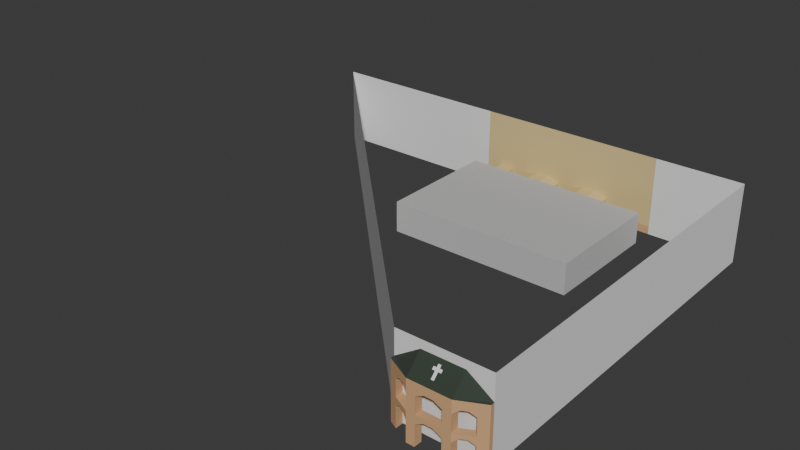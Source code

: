 # Source: buildings_cruz_blanca.blend  (saved by Blender 4.2.66; exported with 4.5.12 LTS)
import bpy
from mathutils import Matrix  # noqa: F401  (used for matrix-valued properties, if any)

bpy.ops.wm.read_factory_settings(use_empty=True)
scene = bpy.context.scene
scene.name = 'Scene'

# ---- collections
col_collection = bpy.data.collections.new('Collection'); scene.collection.children.link(col_collection)

# ---- materials (node trees are filled in below, after node groups)
mat_material_001 = bpy.data.materials.new('Material.001')
mat_material_001.use_backface_culling = True
mat_facade = bpy.data.materials.new('Facade')
mat_facade.use_backface_culling = True
mat_lower = bpy.data.materials.new('Lower')
mat_lower.use_backface_culling = True
mat_road = bpy.data.materials.new('Road')
mat_road.use_backface_culling = True
mat_sidewalk = bpy.data.materials.new('Sidewalk')
mat_sidewalk.use_backface_culling = True
mat_road_001 = bpy.data.materials.new('Road.001')
mat_road_001.use_backface_culling = True
mat_sidewalk_001 = bpy.data.materials.new('Sidewalk.001')
mat_sidewalk_001.use_backface_culling = True
mat_brick = bpy.data.materials.new('Brick')
mat_brick.use_backface_culling = True
mat_roof = bpy.data.materials.new('Roof')
mat_roof.use_backface_culling = True

# ---- material node trees
mat_material_001.use_nodes = True; mat_material_001.node_tree.nodes.clear()
_N = mat_material_001.node_tree.nodes; _L = mat_material_001.node_tree.links
n0 = _N.new('ShaderNodeBsdfPrincipled'); n0.name = 'Principled BSDF'; n0.location = (10, 300)
n0.inputs[2].default_value = 1.0
n1 = _N.new('ShaderNodeOutputMaterial'); n1.name = 'Material Output'; n1.location = (300, 300)
_L.new(n0.outputs[0], n1.inputs[0])
n1.is_active_output = True
mat_facade.use_nodes = True; mat_facade.node_tree.nodes.clear()
_N = mat_facade.node_tree.nodes; _L = mat_facade.node_tree.links
n0 = _N.new('ShaderNodeBsdfPrincipled'); n0.name = 'Principled BSDF'; n0.location = (10, 300)
n0.inputs[0].default_value = (0.6867, 0.5395, 0.2542, 1.0)
n0.inputs[2].default_value = 1.0
n1 = _N.new('ShaderNodeOutputMaterial'); n1.name = 'Material Output'; n1.location = (300, 300)
_L.new(n0.outputs[0], n1.inputs[0])
n1.is_active_output = True
mat_lower.use_nodes = True; mat_lower.node_tree.nodes.clear()
_N = mat_lower.node_tree.nodes; _L = mat_lower.node_tree.links
n0 = _N.new('ShaderNodeBsdfPrincipled'); n0.name = 'Principled BSDF'; n0.location = (10, 300)
n0.inputs[0].default_value = (0.6445, 0.3813, 0.1912, 1.0)
n0.inputs[2].default_value = 1.0
n1 = _N.new('ShaderNodeOutputMaterial'); n1.name = 'Material Output'; n1.location = (300, 300)
_L.new(n0.outputs[0], n1.inputs[0])
n1.is_active_output = True
mat_road.use_nodes = True; mat_road.node_tree.nodes.clear()
_N = mat_road.node_tree.nodes; _L = mat_road.node_tree.links
n0 = _N.new('ShaderNodeBsdfPrincipled'); n0.name = 'Principled BSDF'; n0.location = (10, 300)
n0.inputs[0].default_value = (0.1714, 0.1714, 0.1714, 1.0)
n0.inputs[2].default_value = 1.0
n1 = _N.new('ShaderNodeOutputMaterial'); n1.name = 'Material Output'; n1.location = (300, 300)
_L.new(n0.outputs[0], n1.inputs[0])
n1.is_active_output = True
mat_sidewalk.use_nodes = True; mat_sidewalk.node_tree.nodes.clear()
_N = mat_sidewalk.node_tree.nodes; _L = mat_sidewalk.node_tree.links
n0 = _N.new('ShaderNodeBsdfPrincipled'); n0.name = 'Principled BSDF'; n0.location = (10, 300)
n0.inputs[0].default_value = (0.521, 0.521, 0.521, 1.0)
n0.inputs[2].default_value = 1.0
n1 = _N.new('ShaderNodeOutputMaterial'); n1.name = 'Material Output'; n1.location = (300, 300)
_L.new(n0.outputs[0], n1.inputs[0])
n1.is_active_output = True
mat_road_001.use_nodes = True; mat_road_001.node_tree.nodes.clear()
_N = mat_road_001.node_tree.nodes; _L = mat_road_001.node_tree.links
n0 = _N.new('ShaderNodeBsdfPrincipled'); n0.name = 'Principled BSDF'; n0.location = (10, 300)
n0.inputs[0].default_value = (0.1714, 0.1714, 0.1714, 1.0)
n0.inputs[2].default_value = 1.0
n1 = _N.new('ShaderNodeOutputMaterial'); n1.name = 'Material Output'; n1.location = (300, 300)
_L.new(n0.outputs[0], n1.inputs[0])
n1.is_active_output = True
mat_sidewalk_001.use_nodes = True; mat_sidewalk_001.node_tree.nodes.clear()
_N = mat_sidewalk_001.node_tree.nodes; _L = mat_sidewalk_001.node_tree.links
n0 = _N.new('ShaderNodeBsdfPrincipled'); n0.name = 'Principled BSDF'; n0.location = (10, 300)
n0.inputs[0].default_value = (0.521, 0.521, 0.521, 1.0)
n0.inputs[2].default_value = 1.0
n1 = _N.new('ShaderNodeOutputMaterial'); n1.name = 'Material Output'; n1.location = (300, 300)
_L.new(n0.outputs[0], n1.inputs[0])
n1.is_active_output = True
mat_brick.use_nodes = True; mat_brick.node_tree.nodes.clear()
_N = mat_brick.node_tree.nodes; _L = mat_brick.node_tree.links
n0 = _N.new('ShaderNodeBsdfPrincipled'); n0.name = 'Principled BSDF'; n0.location = (10, 300)
n0.inputs[0].default_value = (0.6445, 0.3813, 0.1912, 1.0)
n0.inputs[2].default_value = 1.0
n1 = _N.new('ShaderNodeOutputMaterial'); n1.name = 'Material Output'; n1.location = (300, 300)
_L.new(n0.outputs[0], n1.inputs[0])
n1.is_active_output = True
mat_roof.use_nodes = True; mat_roof.node_tree.nodes.clear()
_N = mat_roof.node_tree.nodes; _L = mat_roof.node_tree.links
n0 = _N.new('ShaderNodeBsdfPrincipled'); n0.name = 'Principled BSDF'; n0.location = (10, 300)
n0.inputs[0].default_value = (0.0356, 0.05127, 0.0356, 1.0)
n0.inputs[2].default_value = 1.0
n1 = _N.new('ShaderNodeOutputMaterial'); n1.name = 'Material Output'; n1.location = (300, 300)
_L.new(n0.outputs[0], n1.inputs[0])
n1.is_active_output = True

# ---- world
world_world = bpy.data.worlds.new('World'); scene.world = world_world
world_world.use_nodes = True; world_world.node_tree.nodes.clear()
_N = world_world.node_tree.nodes; _L = world_world.node_tree.links
n0 = _N.new('ShaderNodeOutputWorld'); n0.name = 'World Output'; n0.location = (300, 300)
n1 = _N.new('ShaderNodeBackground'); n1.name = 'Background'; n1.location = (10, 300)
n1.inputs[0].default_value = (0.05088, 0.05088, 0.05088, 1.0)
_L.new(n1.outputs[0], n0.inputs[0])
n0.is_active_output = True
world_world.color = (0.05088, 0.05088, 0.05088)
world_world.sun_shadow_jitter_overblur = 0.0

# ---- meshes
me_plane = bpy.data.meshes.new('Plane')
me_plane.from_pydata([(-54.0, 51.0, 10.1), (-6.0, 3.0, 0.1), (-54.0, 51.0, 0.1), (5.0, 3.0, 0.1), (-6.0, 3.0, 10.1), (5.0, 3.0, 10.1), (-30.0, 51.0, 10.1), (-30.0, 51.0, 0.1), (5.0, 51.0, 0.1), (5.0, 51.0, 10.1), (-6.0, 51.0, 0.1), (-6.0, 51.0, 10.1)], [], [(0, 2, 1, 4), (1, 3, 5, 4), (2, 0, 6, 7), (5, 3, 8, 9), (9, 8, 10, 11)])
_uv = me_plane.uv_layers.new(name='UVMap')
_uv.uv.foreach_set('vector', [0.0, 0.0, 0.0, 1.0, 0.0, 1.0, 0.0, 1.0, 0.0, 1.0, 0.5, 1.0, 0.5, 1.0, 0.0, 1.0, 0.0, 1.0, 0.0, 0.0, 0.0, 0.0, 0.0, 1.0, 0.5, 1.0, 0.5, 1.0, 0.5, 1.0, 0.5, 1.0, 0.5, 1.0, 0.5, 1.0, 0.5, 1.0, 0.5, 1.0])
me_plane.materials.append(mat_material_001)
me_plane.update()
me_plane_001 = bpy.data.meshes.new('Plane.001')
me_plane_001.from_pydata([(-12.0, 0.0, 4.0), (12.0, 0.0, 4.0), (2.667, 0.0, 3.5), (-6.0, 1.0, 1.0), (4.333, 0.0, 3.5), (12.0, 0.0, 0.0), (10.0, 1.0, 0.0), (-1.0, 1.0, 0.0), (6.0, 1.0, 0.0), (10.0, 0.0, 0.0), (6.0, 0.0, 0.0), (12.0, 0.0, 3.0), (-6.0, 0.0, 1.0), (10.0, 1.0, 3.0), (10.0, 0.0, 3.0), (8.0, 1.0, 0.0), (8.0, 0.0, 0.0), (8.0, 1.0, 3.0), (6.0, 1.0, 3.0), (8.0, 0.0, 3.0), (6.0, 0.0, 3.0), (2.667, 1.0, 3.5), (-1.0, 0.0, 0.0), (4.333, 1.0, 3.5), (1.0, 1.0, 0.0), (1.0, 0.0, 0.0), (1.0, 1.0, 3.0), (-1.0, 1.0, 3.0), (1.0, 0.0, 3.0), (-1.0, 0.0, 3.0), (-4.333, 0.0, 3.5), (-2.667, 0.0, 3.5), (-4.333, 1.0, 3.5), (-2.667, 1.0, 3.5), (-12.0, 0.0, 0.0), (-6.0, 0.0, 0.0), (-6.0, 1.0, 0.0), (-6.0, 1.0, 3.0), (-12.0, 0.0, 3.0), (-6.0, 0.0, 3.0), (12.0, 0.0, 1.0), (10.0, 0.0, 1.0), (10.0, 1.0, 1.0), (8.0, 1.0, 1.0), (8.0, 0.0, 1.0), (6.0, 0.0, 1.0), (6.0, 1.0, 1.0), (-12.0, 0.0, 1.0), (-12.0, 0.0, 10.0), (12.0, 0.0, 10.0), (8.0, 3.0, 0.0), (6.0, 3.0, 0.0), (8.0, 3.0, 3.0), (6.0, 3.0, 3.0), (8.0, 3.0, 1.0), (6.0, 3.0, 1.0), (1.0, 3.0, 0.0), (-1.0, 3.0, 0.0), (1.0, 3.0, 3.0), (-1.0, 3.0, 3.0), (-6.0, 3.0, 1.0), (-6.0, 3.0, 0.0), (-6.0, 3.0, 3.0), (10.0, 3.0, 0.0), (10.0, 3.0, 1.0), (10.0, 3.0, 3.0), (2.667, 3.0, 3.5), (4.333, 3.0, 3.5), (-4.333, 3.0, 3.5), (-2.667, 3.0, 3.5), (1.0, 1.0, 1.0), (1.0, 0.0, 1.0), (-1.0, 1.0, 1.0), (-1.0, 0.0, 1.0), (1.0, 3.0, 1.0), (-1.0, 3.0, 1.0), (-6.0, 3.0, 4.0), (10.0, 3.0, 4.0)], [], [(32, 30, 39, 37), (25, 10, 8, 24), (14, 19, 17, 13), (7, 36, 35, 22), (41, 40, 11, 14), (42, 41, 14, 13), (34, 35, 12, 47), (44, 43, 17, 19), (46, 45, 20, 18), (72, 27, 59, 75), (45, 44, 19, 20), (16, 9, 6, 15), (71, 70, 26, 28), (72, 73, 29, 27), (73, 71, 28, 29), (23, 4, 2, 21), (21, 2, 28, 26), (18, 20, 4, 23), (12, 3, 37, 39), (47, 12, 39, 38), (27, 29, 31, 33), (33, 31, 30, 32), (31, 29, 28, 2, 4, 20, 19, 14, 11, 1, 0, 38, 39, 30), (6, 9, 41, 42), (9, 5, 40, 41), (35, 36, 3, 12), (10, 16, 44, 45), (46, 18, 53, 55), (8, 10, 45, 46), (16, 15, 43, 44), (54, 55, 53, 52), (50, 51, 55, 54), (17, 43, 54, 52), (74, 75, 59, 58), (43, 15, 50, 54), (8, 46, 55, 51), (70, 24, 56, 74), (37, 3, 60, 62), (3, 36, 61, 60), (7, 57, 61, 36), (8, 51, 56, 24), (63, 50, 15, 6), (17, 52, 65, 13), (64, 63, 6, 42), (65, 64, 42, 13), (33, 32, 68, 69), (23, 21, 66, 67), (32, 37, 62, 68), (33, 69, 59, 27), (21, 26, 58, 66), (23, 67, 53, 18), (26, 70, 74, 58), (56, 57, 75, 74), (22, 25, 71, 73), (7, 22, 73, 72), (25, 24, 70, 71), (7, 72, 75, 57), (58, 59, 69, 68, 62, 76, 77, 65, 52, 53, 67, 66), (1, 49, 48, 0)])
me_plane_001.polygons.foreach_set('material_index', [0, 2, 0, 2, 0, 0, 1, 0, 0, 0, 0, 3, 0, 0, 0, 0, 0, 0, 0, 0, 0, 0, 0, 1, 1, 1, 1, 0, 1, 1, 0, 1, 0, 0, 1, 1, 1, 0, 1, 2, 2, 3, 0, 1, 0, 0, 0, 0, 0, 0, 0, 0, 1, 1, 1, 1, 1, 0, 0])
_uv = me_plane_001.uv_layers.new(name='UVMap')
_uv.uv.foreach_set('vector', [0.08333, 1.0, 0.08333, 0.5, 0.0, 0.5, 0.0, 1.0, 0.3125, 0.5, 0.625, 0.5, 0.625, 1.0, 0.3125, 1.0, 0.875, 0.5, 0.6875, 0.5, 0.6875, 1.0, 0.875, 1.0, 0.25, 1.0, 0.0, 1.0, 0.0, 0.5, 0.25, 0.5, 0.0, 0.0, 0.0, 0.0, 0.0, 0.0, 0.0, 0.0, 0.875, 1.0, 0.875, 0.5, 0.875, 0.5, 0.875, 1.0, 0.0, 0.0, 0.0, 0.0, 0.0, 0.0, 0.0, 0.0, 0.6875, 0.5, 0.6875, 1.0, 0.6875, 1.0, 0.6875, 0.5, 0.625, 1.0, 0.625, 0.5, 0.625, 0.5, 0.625, 1.0, 0.25, 1.0, 0.25, 1.0, 0.25, 1.0, 0.25, 1.0, 0.0, 0.0, 0.0, 0.0, 0.0, 0.0, 0.0, 0.0, 0.6875, 0.5, 0.875, 0.5, 0.875, 1.0, 0.6875, 1.0, 0.3125, 0.5, 0.3125, 1.0, 0.3125, 1.0, 0.3125, 0.5, 0.25, 1.0, 0.25, 0.5, 0.25, 0.5, 0.25, 1.0, 0.0, 0.0, 0.0, 0.0, 0.0, 0.0, 0.0, 0.0, 0.5208, 1.0, 0.5208, 0.5, 0.4167, 0.5, 0.4167, 1.0, 0.4167, 1.0, 0.4167, 0.5, 0.3125, 0.5, 0.3125, 1.0, 0.625, 1.0, 0.625, 0.5, 0.5208, 0.5, 0.5208, 1.0, 0.0, 0.5, 0.0, 1.0, 0.0, 1.0, 0.0, 0.5, 0.0, 0.0, 0.0, 0.0, 0.0, 0.0, 0.0, 0.0, 0.25, 1.0, 0.25, 0.5, 0.1667, 0.5, 0.1667, 1.0, 0.1667, 1.0, 0.1667, 0.5, 0.08333, 0.5, 0.08333, 1.0, 0.0, 0.0, 0.0, 0.0, 0.0, 0.0, 0.0, 0.0, 0.0, 0.0, 0.0, 0.0, 0.0, 0.0, 0.0, 0.0, 0.0, 0.0, 0.0, 0.0, 0.0, 0.0, 0.0, 0.0, 0.0, 0.0, 0.0, 0.0, 0.875, 1.0, 0.875, 0.5, 0.875, 0.5, 0.875, 1.0, 0.0, 0.0, 0.0, 0.0, 0.0, 0.0, 0.0, 0.0, 0.0, 0.5, 0.0, 1.0, 0.0, 1.0, 0.0, 0.5, 0.0, 0.0, 0.0, 0.0, 0.0, 0.0, 0.0, 0.0, 0.625, 1.0, 0.625, 1.0, 0.625, 1.0, 0.625, 1.0, 0.625, 1.0, 0.625, 0.5, 0.625, 0.5, 0.625, 1.0, 0.6875, 0.5, 0.6875, 1.0, 0.6875, 1.0, 0.6875, 0.5, 0.0, 0.0, 0.0, 0.0, 0.0, 0.0, 0.0, 0.0, 0.0, 0.0, 0.0, 0.0, 0.0, 0.0, 0.0, 0.0, 0.6875, 1.0, 0.6875, 1.0, 0.6875, 1.0, 0.6875, 1.0, 0.0, 0.0, 0.0, 0.0, 0.0, 0.0, 0.0, 0.0, 0.6875, 1.0, 0.6875, 1.0, 0.6875, 1.0, 0.6875, 1.0, 0.625, 1.0, 0.625, 1.0, 0.625, 1.0, 0.625, 1.0, 0.3125, 1.0, 0.3125, 1.0, 0.3125, 1.0, 0.3125, 1.0, 0.0, 1.0, 0.0, 1.0, 0.0, 1.0, 0.0, 1.0, 0.0, 1.0, 0.0, 1.0, 0.0, 1.0, 0.0, 1.0, 0.0, 0.0, 0.0, 0.0, 0.0, 0.0, 0.0, 0.0, 0.0, 0.0, 0.0, 0.0, 0.0, 0.0, 0.0, 0.0, 0.0, 0.0, 0.6875, 1.0, 0.6875, 1.0, 0.875, 1.0, 0.6875, 1.0, 0.6875, 1.0, 0.0, 0.0, 0.875, 1.0, 0.0, 0.0, 0.0, 0.0, 0.875, 1.0, 0.875, 1.0, 0.0, 0.0, 0.0, 0.0, 0.875, 1.0, 0.875, 1.0, 0.1667, 1.0, 0.08333, 1.0, 0.08333, 1.0, 0.1667, 1.0, 0.5208, 1.0, 0.4167, 1.0, 0.4167, 1.0, 0.5208, 1.0, 0.08333, 1.0, 0.0, 1.0, 0.0, 1.0, 0.08333, 1.0, 0.1667, 1.0, 0.1667, 1.0, 0.25, 1.0, 0.25, 1.0, 0.4167, 1.0, 0.3125, 1.0, 0.3125, 1.0, 0.4167, 1.0, 0.5208, 1.0, 0.5208, 1.0, 0.625, 1.0, 0.625, 1.0, 0.3125, 1.0, 0.3125, 1.0, 0.3125, 1.0, 0.3125, 1.0, 0.0, 0.0, 0.0, 0.0, 0.0, 0.0, 0.0, 0.0, 0.0, 0.0, 0.0, 0.0, 0.0, 0.0, 0.0, 0.0, 0.25, 1.0, 0.25, 0.5, 0.25, 0.5, 0.25, 1.0, 0.3125, 0.5, 0.3125, 1.0, 0.3125, 1.0, 0.3125, 0.5, 0.25, 1.0, 0.25, 1.0, 0.25, 1.0, 0.25, 1.0, 0.3125, 1.0, 0.25, 1.0, 0.1667, 1.0, 0.08333, 1.0, 0.0, 1.0, 0.0, 0.0, 0.0, 0.0, 0.0, 0.0, 0.0, 0.0, 0.625, 1.0, 0.5208, 1.0, 0.4167, 1.0, 0.0, 0.0, 0.0, 0.0, 0.0, 0.0, 0.0, 0.0])
me_plane_001.materials.append(mat_facade)
me_plane_001.materials.append(mat_lower)
me_plane_001.materials.append(mat_road)
me_plane_001.materials.append(mat_sidewalk)
me_plane_001.update()
me_plane_002 = bpy.data.meshes.new('Plane.002')
me_plane_002.from_pydata([(10.0, -1.0, 0.0), (-6.0, -1.0, 0.0), (10.0, -1.0, 4.0), (-6.0, -1.0, 4.0), (12.0, -1.0, 0.0), (12.0, 15.0, 0.0), (12.0, -1.0, 4.0), (12.0, 15.0, 4.0), (-12.0, 15.0, 0.0), (-12.0, -1.0, 0.0), (-12.0, 15.0, 4.0), (-12.0, -1.0, 4.0)], [], [(5, 8, 9, 1, 0, 4), (3, 1, 9, 11), (0, 2, 6, 4), (3, 11, 10, 7, 6, 2), (5, 4, 6, 7), (7, 10, 8, 5), (9, 8, 10, 11)])
me_plane_002.polygons.foreach_set('material_index', [0, 1, 1, 1, 1, 1, 1])
_uv = me_plane_002.uv_layers.new(name='UVMap')
_uv.uv.foreach_set('vector', [1.0, 1.0, 0.0, 1.0, 0.0, 0.0, 0.0, 0.0, 1.0, 0.0, 1.0, 0.0, 0.0, 0.0, 0.0, 0.0, 0.0, 0.0, 0.0, 0.0, 0.0, 0.0, 0.0, 0.0, 0.0, 0.0, 0.0, 0.0, 0.0, 0.0, 0.0, 0.0, 0.0, 1.0, 1.0, 1.0, 1.0, 0.0, 1.0, 0.0, 1.0, 1.0, 1.0, 0.0, 1.0, 0.0, 1.0, 1.0, 1.0, 1.0, 0.0, 1.0, 0.0, 1.0, 1.0, 1.0, 0.0, 0.0, 0.0, 1.0, 0.0, 1.0, 0.0, 0.0])
me_plane_002.materials.append(mat_road_001)
me_plane_002.materials.append(mat_sidewalk_001)
me_plane_002.update()
me_plane_003 = bpy.data.meshes.new('Plane.003')
me_plane_003.from_pydata([(-3.0, -2.0, 0.0), (4.0, -2.0, 0.0), (4.0, -1.0, 0.0), (-4.0, -2.5, 2.5), (-1.0, -2.0, 0.0), (0.0, -2.0, 0.0), (3.0, -2.0, 0.0), (3.0, -1.0, 0.0), (0.0, -1.0, 0.0), (-1.0, -1.0, 0.0), (-4.0, -3.0, 2.5), (-3.0, -2.0, 2.5), (-1.0, -2.0, 2.5), (0.0, -2.0, 2.5), (0.0, -1.0, 2.5), (-1.0, -1.0, 2.5), (3.0, -2.0, 2.5), (4.0, -2.0, 2.5), (4.0, -1.0, 2.5), (3.0, -1.0, 2.5), (6.0, -3.0, 0.0), (6.0, -2.0, 0.0), (7.0, -3.0, 0.0), (7.0, -2.5, 0.0), (6.0, -3.0, 2.5), (6.0, -2.0, 2.5), (7.0, -3.0, 2.5), (7.0, -2.5, 2.5), (-1.0, -2.0, 3.5), (0.0, -2.0, 3.5), (0.0, -1.0, 3.5), (-1.0, -1.0, 3.5), (3.0, -2.0, 3.5), (4.0, -2.0, 3.5), (4.0, -1.0, 3.5), (3.0, -1.0, 3.5), (1.0, -1.0, 3.5), (2.0, -1.0, 3.5), (1.0, -2.0, 3.5), (2.0, -2.0, 3.5), (1.0, -2.0, 3.0), (2.0, -2.0, 3.0), (1.0, -1.0, 3.0), (2.0, -1.0, 3.0), (-4.0, -3.0, 0.0), (-3.0, -3.0, 0.0), (-3.0, -3.0, 2.5), (-4.0, -2.5, 0.0), (-4.0, -2.5, 3.5), (-4.0, -3.0, 3.5), (-3.0, -2.0, 3.5), (-3.0, -3.0, 3.5), (-1.667, -2.333, 3.5), (-2.333, -2.667, 3.5), (-1.667, -2.333, 3.0), (-2.333, -2.667, 3.0), (-2.333, -1.667, 3.0), (-1.667, -1.333, 3.0), (-1.667, -1.333, 3.5), (-2.333, -1.667, 3.5), (6.0, -3.0, 3.5), (6.0, -2.0, 3.5), (7.0, -3.0, 3.5), (7.0, -2.5, 3.5), (4.667, -2.333, 3.5), (5.333, -2.667, 3.5), (4.667, -1.333, 3.5), (5.333, -1.667, 3.5), (4.667, -1.333, 3.0), (5.333, -1.667, 3.0), (4.667, -2.333, 3.0), (5.333, -2.667, 3.0), (-4.0, -2.5, 5.5), (-4.0, -3.0, 5.5), (-3.0, -2.0, 5.5), (-3.0, -3.0, 5.5), (-1.0, -2.0, 5.5), (0.0, -2.0, 5.5), (0.0, -1.0, 5.5), (-1.0, -1.0, 5.5), (3.0, -2.0, 5.5), (4.0, -2.0, 5.5), (4.0, -1.0, 5.5), (3.0, -1.0, 5.5), (6.0, -3.0, 5.5), (6.0, -2.0, 5.5), (7.0, -3.0, 5.5), (7.0, -2.5, 5.5), (-4.0, -2.5, 6.5), (-4.0, -3.0, 6.5), (-3.0, -2.0, 6.5), (0.0, -1.0, 6.5), (-1.0, -1.0, 6.5), (4.0, -1.0, 6.5), (3.0, -1.0, 6.5), (6.0, -2.0, 6.5), (7.0, -3.0, 6.5), (7.0, -2.5, 6.5), (-2.333, -2.667, 6.0), (-1.667, -2.333, 6.0), (-2.333, -1.667, 6.5), (-1.667, -1.333, 6.5), (-2.333, -1.667, 6.0), (-1.667, -1.333, 6.0), (4.667, -1.333, 6.5), (5.333, -1.667, 6.5), (4.667, -1.333, 6.0), (5.333, -1.667, 6.0), (4.667, -2.333, 6.0), (5.333, -2.667, 6.0), (-4.0, -2.5, 7.0), (-4.0, -3.0, 7.0), (-1.0, -1.0, 7.0), (4.0, -1.0, 7.0), (7.0, -3.0, 7.0), (7.0, -2.5, 7.0), (-1.0, -3.0, 9.0), (4.0, -3.0, 9.0), (1.0, -2.0, 6.0), (2.0, -2.0, 6.0), (1.0, -1.0, 6.5), (2.0, -1.0, 6.5), (1.0, -1.0, 6.0), (2.0, -1.0, 6.0)], [], [(6, 1, 17, 16), (0, 47, 3, 11), (5, 8, 14, 13), (14, 15, 31, 30), (8, 9, 15, 14), (9, 4, 12, 15), (4, 5, 13, 12), (67, 65, 60, 61), (1, 2, 18, 17), (7, 6, 16, 19), (2, 7, 19, 18), (23, 21, 25, 27), (26, 27, 63, 62), (21, 20, 24, 25), (20, 22, 26, 24), (22, 23, 27, 26), (29, 30, 78, 77), (37, 35, 19, 43), (35, 32, 80, 83), (18, 19, 35, 34), (37, 39, 32, 35), (43, 19, 16, 41), (14, 42, 40, 13), (42, 43, 41, 40), (30, 29, 38, 36), (36, 38, 39, 37), (30, 36, 42, 14), (36, 37, 43, 42), (47, 44, 10, 3), (45, 0, 11, 46), (3, 10, 49, 48), (59, 56, 11, 50), (11, 3, 48, 50), (59, 50, 51, 53), (56, 55, 46, 11), (15, 12, 54, 57), (57, 54, 55, 56), (31, 58, 52, 28), (58, 59, 53, 52), (31, 15, 57, 58), (58, 57, 56, 59), (63, 61, 85, 87), (27, 25, 61, 63), (67, 61, 25, 69), (24, 26, 62, 60), (69, 25, 24, 71), (64, 33, 17, 70), (60, 65, 71, 24), (65, 64, 70, 71), (18, 68, 70, 17), (68, 69, 71, 70), (34, 66, 68, 18), (66, 67, 69, 68), (34, 33, 64, 66), (66, 64, 65, 67), (48, 49, 73, 72), (51, 50, 74, 75), (50, 48, 72, 74), (30, 31, 79, 78), (31, 28, 76, 79), (82, 83, 94, 93), (33, 34, 82, 81), (34, 35, 83, 82), (87, 85, 95, 97), (61, 60, 84, 85), (62, 63, 87, 86), (91, 92, 112, 113, 93, 94, 121, 120), (72, 73, 89, 88), (123, 83, 80, 119), (74, 72, 88, 90), (78, 79, 92, 91), (107, 85, 84, 109), (86, 87, 97, 96), (88, 89, 111, 110), (101, 92, 79, 103), (121, 94, 83, 123), (105, 95, 85, 107), (103, 79, 76, 99), (74, 102, 98, 75), (102, 103, 99, 98), (90, 100, 102, 74), (100, 101, 103, 102), (93, 104, 106, 82), (104, 105, 107, 106), (82, 106, 108, 81), (106, 107, 109, 108), (17, 33, 32, 16), (32, 39, 41, 16), (39, 38, 40, 41), (38, 29, 13, 40), (13, 29, 28, 12), (51, 46, 55, 53), (53, 55, 54, 52), (52, 54, 12, 28), (105, 104, 93, 113, 115, 97, 95), (96, 97, 115, 114), (116, 117, 113, 112), (100, 90, 88, 110, 112, 92, 101), (91, 120, 122, 78), (120, 121, 123, 122), (78, 122, 118, 77), (122, 123, 119, 118), (111, 116, 112, 110), (114, 115, 113, 117)])
me_plane_003.polygons.foreach_set('material_index', [0, 0, 0, 0, 0, 0, 0, 0, 0, 0, 0, 0, 0, 0, 0, 0, 0, 0, 0, 0, 0, 0, 0, 0, 0, 0, 0, 0, 0, 0, 0, 0, 0, 0, 0, 0, 0, 0, 0, 0, 0, 0, 0, 0, 0, 0, 0, 0, 0, 0, 0, 0, 0, 0, 0, 0, 0, 0, 0, 0, 0, 0, 0, 0, 0, 0, 0, 0, 0, 0, 0, 0, 0, 0, 0, 0, 0, 0, 0, 0, 0, 0, 0, 0, 0, 0, 0, 0, 0, 0, 0, 0, 0, 0, 0, 0, 1, 0, 0, 0, 0, 0, 1, 1])
_uv = me_plane_003.uv_layers.new(name='UVMap')
_uv.uv.foreach_set('vector', [0.0, 0.0, 0.0, 0.0, 0.0, 0.0, 0.0, 0.0, 0.375, 0.0, 0.375, 0.0, 0.375, 0.0, 0.375, 0.0, 0.5, 0.0, 0.5, 1.0, 0.5, 1.0, 0.5, 0.0, 0.0, 0.0, 0.0, 0.0, 0.0, 0.0, 0.0, 0.0, 0.0, 0.0, 0.0, 0.0, 0.0, 0.0, 0.0, 0.0, 0.375, 1.0, 0.375, 0.0, 0.375, 0.0, 0.375, 1.0, 0.0, 0.0, 0.0, 0.0, 0.0, 0.0, 0.0, 0.0, 0.0, 0.0, 1.0, 0.0, 1.0, 0.0, 0.0, 0.0, 1.0, 0.0, 1.0, 1.0, 1.0, 1.0, 1.0, 0.0, 0.875, 1.0, 0.875, 0.0, 0.875, 0.0, 0.875, 1.0, 0.0, 0.0, 0.0, 0.0, 0.0, 0.0, 0.0, 0.0, 0.0, 0.0, 0.0, 0.0, 0.0, 0.0, 0.0, 0.0, 0.0, 0.0, 0.0, 0.0, 0.0, 0.0, 0.0, 0.0, 1.0, 1.0, 1.0, 0.0, 1.0, 0.0, 1.0, 1.0, 0.0, 0.0, 0.0, 0.0, 0.0, 0.0, 0.0, 0.0, 0.0, 0.0, 0.0, 0.0, 0.0, 0.0, 0.0, 0.0, 0.0, 0.0, 0.5, 1.0, 0.5, 1.0, 0.0, 0.0, 0.75, 1.0, 0.875, 1.0, 0.0, 0.0, 0.1667, 0.3333, 0.875, 1.0, 0.875, 0.0, 0.875, 0.0, 0.875, 1.0, 0.0, 0.0, 0.0, 0.0, 0.0, 0.0, 0.0, 0.0, 0.75, 1.0, 0.5833, 0.0, 0.875, 0.0, 0.875, 1.0, 0.75, 1.0, 0.875, 1.0, 0.875, 0.0, 0.5833, 0.0, 0.5, 1.0, 0.625, 1.0, 0.2917, 0.0, 0.0, 0.0, 0.625, 1.0, 0.75, 1.0, 0.5833, 0.0, 0.2917, 0.0, 0.5, 1.0, 0.0, 0.0, 0.2917, 0.0, 0.625, 1.0, 0.625, 1.0, 0.2917, 0.0, 0.5833, 0.0, 0.75, 1.0, 0.5, 1.0, 0.625, 1.0, 0.3333, 0.6667, 0.5, 1.0, 0.625, 1.0, 0.75, 1.0, 0.1667, 0.3333, 0.3333, 0.6667, 0.375, 0.0, 0.375, 0.0, 0.375, 0.0, 0.375, 0.0, 0.375, 0.0, 0.375, 0.0, 0.375, 0.0, 0.375, 0.0, 0.375, 0.0, 0.375, 0.0, 0.375, 0.0, 0.375, 0.0, 0.25, 0.0, 0.25, 0.0, 0.375, 0.0, 0.375, 0.0, 0.375, 0.0, 0.375, 0.0, 0.375, 0.0, 0.375, 0.0, 0.25, 0.0, 0.375, 0.0, 0.375, 0.0, 0.375, 0.0, 0.25, 0.0, 0.375, 0.0, 0.375, 0.0, 0.375, 0.0, 0.0, 0.0, 0.375, 0.0, 0.375, 0.0, 0.125, 0.0, 0.125, 0.0, 0.375, 0.0, 0.375, 0.0, 0.25, 0.0, 0.0, 0.0, 0.125, 0.0, 0.375, 0.0, 0.375, 0.0, 0.125, 0.0, 0.25, 0.0, 0.375, 0.0, 0.375, 0.0, 0.0, 0.0, 0.0, 0.0, 0.125, 0.0, 0.125, 0.0, 0.125, 0.0, 0.125, 0.0, 0.25, 0.0, 0.25, 0.0, 0.0, 0.0, 0.0, 0.0, 0.0, 0.0, 0.0, 0.0, 0.0, 0.0, 0.0, 0.0, 0.0, 0.0, 0.0, 0.0, 0.0, 0.0, 0.0, 0.0, 0.0, 0.0, 0.0, 0.0, 0.0, 0.0, 0.0, 0.0, 0.0, 0.0, 0.0, 0.0, 0.0, 0.0, 0.0, 0.0, 1.0, 0.0, 1.0, 0.0, 0.6667, 0.0, 1.0, 0.0, 1.0, 0.0, 0.6667, 0.0, 0.0, 0.0, 0.3333, 0.0, 0.3333, 0.0, 0.0, 0.0, 0.3333, 0.0, 0.6667, 0.0, 0.6667, 0.0, 0.3333, 0.0, 0.0, 0.0, 0.0, 0.0, 1.0, 0.0, 1.0, 0.0, 0.0, 0.0, 0.0, 0.0, 1.0, 0.0, 1.0, 0.0, 0.0, 0.0, 0.0, 0.0, 0.0, 0.0, 0.0, 0.0, 0.0, 0.0, 0.0, 0.0, 0.0, 0.0, 0.0, 0.0, 0.0, 0.0, 1.0, 0.0, 1.0, 0.0, 0.0, 0.0, 0.0, 0.0, 1.0, 0.0, 1.0, 0.0, 0.0, 0.0, 0.375, 0.0, 0.375, 0.0, 0.375, 0.0, 0.375, 0.0, 0.375, 0.0, 0.375, 0.0, 0.375, 0.0, 0.375, 0.0, 0.375, 0.0, 0.375, 0.0, 0.375, 0.0, 0.375, 0.0, 0.0, 0.0, 0.0, 0.0, 0.0, 0.0, 0.0, 0.0, 0.0, 0.0, 0.375, 0.0, 0.375, 0.0, 0.0, 0.0, 0.0, 0.0, 0.0, 0.0, 0.0, 0.0, 0.0, 0.0, 1.0, 0.0, 0.0, 0.0, 0.0, 0.0, 1.0, 0.0, 0.0, 0.0, 0.0, 0.0, 0.0, 0.0, 0.0, 0.0, 0.0, 0.0, 0.0, 0.0, 0.0, 0.0, 0.0, 0.0, 0.0, 0.0, 1.0, 0.0, 1.0, 0.0, 0.0, 0.0, 0.0, 0.0, 0.0, 0.0, 0.0, 0.0, 0.0, 0.0, 0.0, 0.0, 0.0, 0.0, 0.0, 0.0, 0.0, 0.0, 0.0, 0.0, 0.875, 1.0, 0.5833, 0.6667, 0.2917, 0.3333, 0.375, 0.0, 0.375, 0.0, 0.375, 0.0, 0.375, 0.0, 0.75, 1.0, 0.875, 1.0, 0.875, 0.0, 0.5833, 0.0, 0.375, 0.0, 0.375, 0.0, 0.375, 0.0, 0.375, 0.0, 0.0, 0.0, 0.0, 0.0, 0.0, 0.0, 0.0, 0.0, 0.0, 0.0, 0.0, 0.0, 1.0, 0.0, 0.6667, 0.0, 0.0, 0.0, 0.0, 0.0, 0.0, 0.0, 0.0, 0.0, 0.375, 0.0, 0.375, 0.0, 0.375, 0.0, 0.375, 0.0, 0.375, 0.6667, 0.375, 1.0, 0.0, 0.0, 0.125, 0.0, 0.75, 1.0, 0.875, 1.0, 0.0, 0.0, 0.1667, 0.3333, 1.0, 1.0, 1.0, 1.0, 0.0, 0.0, 0.0, 0.0, 0.125, 0.0, 0.0, 0.0, 0.375, 0.0, 0.25, 0.0, 0.375, 0.0, 0.25, 0.0, 0.125, 0.0, 0.0, 0.0, 0.25, 0.0, 0.125, 0.0, 0.25, 0.0, 0.125, 0.0, 0.375, 0.0, 0.375, 0.3333, 0.25, 0.0, 0.375, 0.0, 0.375, 0.3333, 0.375, 0.6667, 0.125, 0.0, 0.25, 0.0, 1.0, 1.0, 1.0, 1.0, 0.0, 0.0, 0.0, 0.0, 1.0, 1.0, 1.0, 1.0, 0.0, 0.0, 0.0, 0.0, 0.0, 0.0, 0.0, 0.0, 0.3333, 0.0, 0.0, 0.0, 0.0, 0.0, 0.0, 0.0, 0.6667, 0.0, 0.3333, 0.0, 1.0, 0.0, 1.0, 0.0, 0.0, 0.0, 0.0, 0.0, 0.0, 0.0, 0.5833, 0.0, 0.5833, 0.0, 0.0, 0.0, 0.5833, 0.0, 0.2917, 0.0, 0.2917, 0.0, 0.5833, 0.0, 0.2917, 0.0, 0.0, 0.0, 0.0, 0.0, 0.2917, 0.0, 0.0, 0.0, 0.0, 0.0, 0.0, 0.0, 0.0, 0.0, 0.0, 0.0, 0.375, 0.0, 0.375, 0.0, 0.375, 0.0, 0.375, 0.0, 0.375, 0.0, 0.375, 0.0, 0.375, 0.0, 0.375, 0.0, 0.375, 0.0, 0.375, 0.0, 0.0, 0.0, 1.0, 1.0, 1.0, 1.0, 1.0, 1.0, 1.0, 1.0, 0.0, 0.0, 0.0, 0.0, 1.0, 1.0, 0.0, 0.0, 0.0, 0.0, 0.0, 0.0, 0.0, 0.0, 0.0, 0.0, 0.0, 0.0, 0.0, 0.0, 0.0, 0.0, 0.375, 0.3333, 0.375, 0.0, 0.375, 0.0, 0.375, 0.0, 0.375, 1.0, 0.375, 1.0, 0.375, 0.6667, 0.5, 1.0, 0.625, 1.0, 0.3333, 0.6667, 0.5, 1.0, 0.625, 1.0, 0.75, 1.0, 0.1667, 0.3333, 0.3333, 0.6667, 0.5, 1.0, 0.625, 1.0, 0.2917, 0.0, 0.0, 0.0, 0.625, 1.0, 0.75, 1.0, 0.5833, 0.0, 0.2917, 0.0, 0.375, 0.0, 0.0, 0.0, 0.0, 0.0, 0.375, 0.0, 0.0, 0.0, 0.0, 0.0, 0.0, 0.0, 0.0, 0.0])
me_plane_003.materials.append(mat_brick)
me_plane_003.materials.append(mat_roof)
me_plane_003.update()
me_plane_004 = bpy.data.meshes.new('Plane.004')
me_plane_004.from_pydata([(-0.3333, -3.0, 0.0), (0.3333, -3.0, 0.0), (0.3333, 0.0, 0.0), (-0.3333, 0.0, 0.0), (-1.0, -1.667, 0.0), (-1.0, -2.333, 0.0), (1.0, -2.333, 0.0), (1.0, -1.667, 0.0), (-0.3333, -2.333, 0.0), (-0.3333, -1.667, 0.0), (0.3333, -2.333, 0.0), (0.3333, -1.667, 0.0)], [], [(9, 11, 2, 3), (0, 1, 10, 8), (8, 10, 11, 9), (5, 8, 9, 4), (10, 6, 7, 11)])
_uv = me_plane_004.uv_layers.new(name='UVMap')
_uv.uv.foreach_set('vector', [0.3333, 0.6667, 0.6667, 0.6667, 0.6667, 1.0, 0.3333, 1.0, 0.3333, 0.0, 0.6667, 0.0, 0.6667, 0.3333, 0.3333, 0.3333, 0.3333, 0.3333, 0.6667, 0.3333, 0.6667, 0.6667, 0.3333, 0.6667, 0.0, 0.3333, 0.3333, 0.3333, 0.3333, 0.6667, 0.0, 0.6667, 0.6667, 0.3333, 1.0, 0.3333, 1.0, 0.6667, 0.6667, 0.6667])
me_plane_004.update()

# ---- objects
ob_facade = bpy.data.objects.new('Facade', me_plane)
ob_parkingentrance = bpy.data.objects.new('ParkingEntrance', me_plane_001)
ob_interior = bpy.data.objects.new('Interior', me_plane_002)
ob_arch = bpy.data.objects.new('Arch', me_plane_003)
ob_cross = bpy.data.objects.new('Cross', me_plane_004)

# ---- transforms, parenting, visibility, modifiers, constraints
ob_facade.location = (0.0, 0.0, 0.0)
ob_parkingentrance.location = (-18.0, 51.0, 0.1)
ob_parkingentrance.rotation_euler = (0.0, -0.0, 3.142)
ob_interior.location = (-18.0, 47.0, 0.1)
ob_interior.rotation_euler = (0.0, -0.0, 3.142)
ob_arch.location = (1.0, 0.0, 0.1)
ob_arch.rotation_euler = (0.0, -0.0, 3.142)
ob_cross.location = (-0.5, 1.5, 7.7)
ob_cross.rotation_euler = (-0.7854, 2.304e-07, 3.142)
ob_cross.scale = (0.5, 0.5, 0.5)

# ---- collection membership
col_collection.objects.link(ob_facade)
col_collection.objects.link(ob_parkingentrance)
col_collection.objects.link(ob_interior)
col_collection.objects.link(ob_arch)
col_collection.objects.link(ob_cross)

# ---- scene / render settings (as saved in the file)
scene.frame_start = 1; scene.frame_end = 250; scene.frame_set(1)
scene.render.engine = 'BLENDER_EEVEE_NEXT'
bpy.context.view_layer.update()

# ---- added for rendering (the .blend has no active camera and no usable light): camera, sun
cam_auto = bpy.data.cameras.new('AutoCamera')
cam_auto.lens = 50.0
cam_auto.sensor_width = 36.0
cam_auto.clip_end = 1266.22
ob_auto_camera = bpy.data.objects.new('AutoCamera', cam_auto)
scene.collection.objects.link(ob_auto_camera)
ob_auto_camera.location = (47.6497, -60.5797, 62.8198)
ob_auto_camera.rotation_euler = (1.09748, -7.21219e-08, 0.694738)
scene.camera = ob_auto_camera
light_auto_sun = bpy.data.lights.new('AutoSun', 'SUN')
light_auto_sun.energy = 3.0
light_auto_sun.angle = 0.0523599
ob_auto_sun = bpy.data.objects.new('AutoSun', light_auto_sun)
scene.collection.objects.link(ob_auto_sun)
ob_auto_sun.rotation_euler = (0.872665, 0.174533, 0.523599)
bpy.context.view_layer.update()
